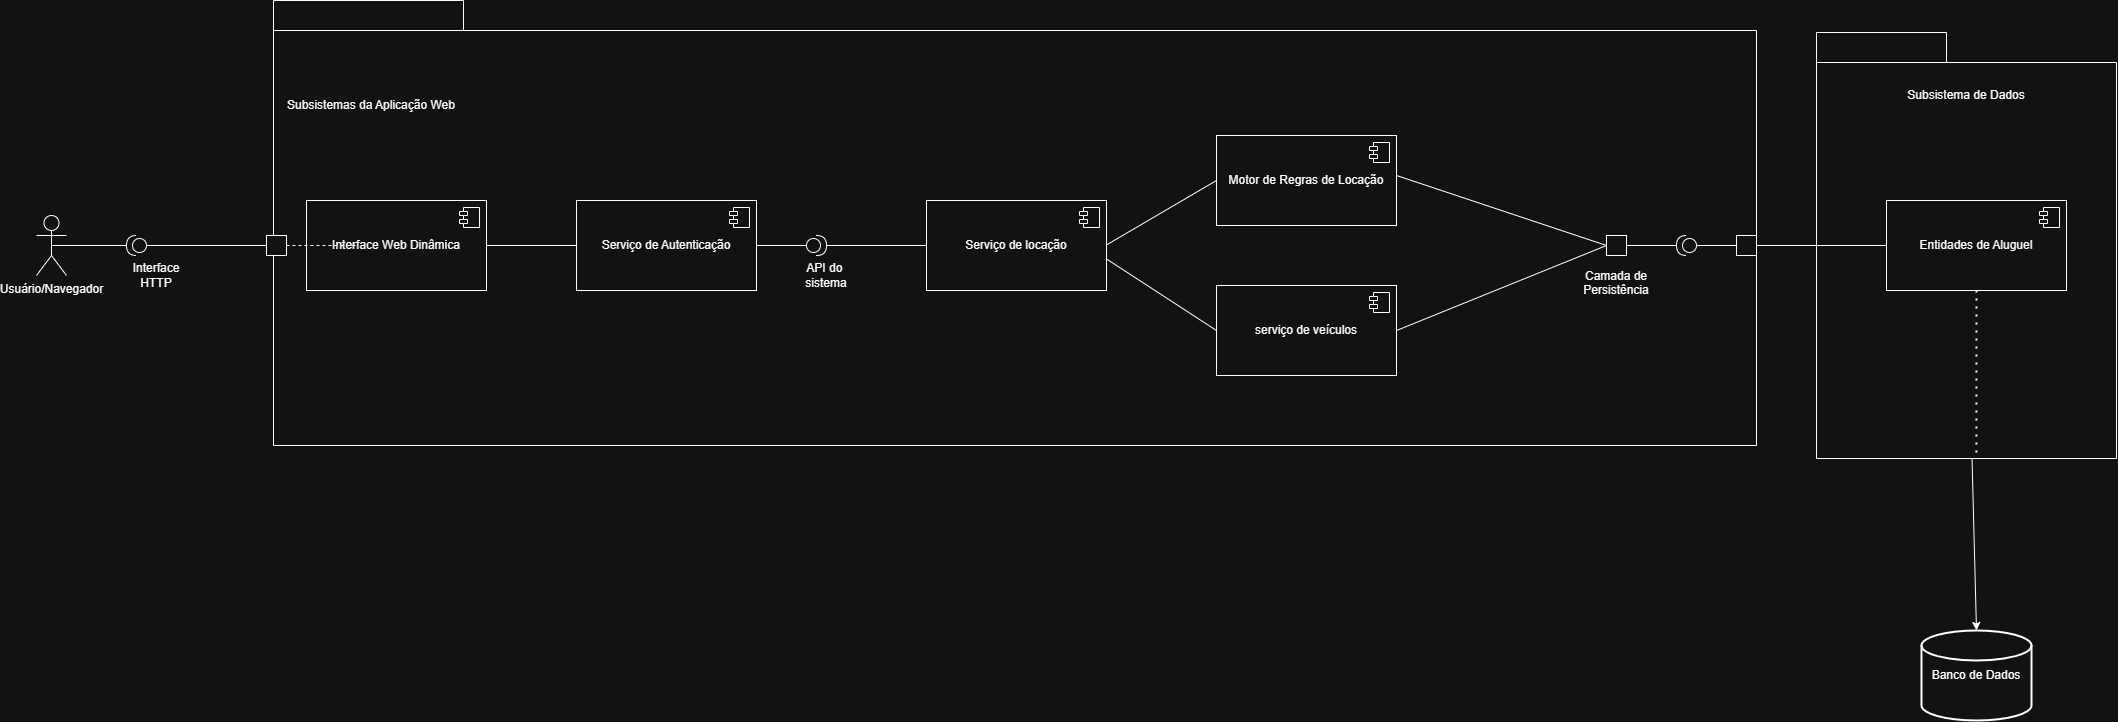

The diagram above was exported from draw.io. Its source (the exported page's mxGraphModel, read from the mxfile embedded in the PNG):
<mxGraphModel dx="3116" dy="1171" grid="1" gridSize="10" guides="1" tooltips="1" connect="1" arrows="1" fold="1" page="1" pageScale="1" pageWidth="827" pageHeight="1169" math="0" shadow="0">
  <root>
    <mxCell id="0" />
    <mxCell id="1" parent="0" />
    <mxCell id="22rq887elDFldoG-s7yE-48" parent="1" style="shape=folder;fontStyle=1;spacingTop=10;tabWidth=190;tabHeight=30;tabPosition=left;html=1;whiteSpace=wrap;" value="" vertex="1">
      <mxGeometry height="445" width="1483" x="-153" y="220" as="geometry" />
    </mxCell>
    <mxCell id="22rq887elDFldoG-s7yE-49" parent="1" style="shape=providedRequiredInterface;html=1;verticalLabelPosition=bottom;sketch=0;rotation=-180;" value="" vertex="1">
      <mxGeometry height="20" width="20" x="1250" y="455" as="geometry" />
    </mxCell>
    <mxCell id="22rq887elDFldoG-s7yE-50" parent="1" style="shape=folder;fontStyle=1;spacingTop=10;tabWidth=130;tabHeight=30;tabPosition=left;html=1;whiteSpace=wrap;" value="" vertex="1">
      <mxGeometry height="426" width="300" x="1390" y="252" as="geometry" />
    </mxCell>
    <mxCell id="22rq887elDFldoG-s7yE-51" parent="1" style="html=1;dropTarget=0;whiteSpace=wrap;" value="Interface Web Dinâmica" vertex="1">
      <mxGeometry height="90" width="180" x="-120" y="420" as="geometry" />
    </mxCell>
    <mxCell id="22rq887elDFldoG-s7yE-52" parent="22rq887elDFldoG-s7yE-51" style="shape=module;jettyWidth=8;jettyHeight=4;" value="" vertex="1">
      <mxGeometry height="20" relative="1" width="20" x="1" as="geometry">
        <mxPoint x="-27" y="7" as="offset" />
      </mxGeometry>
    </mxCell>
    <mxCell id="22rq887elDFldoG-s7yE-53" parent="1" style="shape=umlActor;verticalLabelPosition=bottom;verticalAlign=top;html=1;" value="Usuário/Navegador" vertex="1">
      <mxGeometry height="60" width="30" x="-390" y="435" as="geometry" />
    </mxCell>
    <mxCell id="22rq887elDFldoG-s7yE-54" parent="1" style="html=1;dropTarget=0;whiteSpace=wrap;" value="Motor de Regras de Locação" vertex="1">
      <mxGeometry height="90" width="180" x="790" y="355" as="geometry" />
    </mxCell>
    <mxCell id="22rq887elDFldoG-s7yE-55" parent="22rq887elDFldoG-s7yE-54" style="shape=module;jettyWidth=8;jettyHeight=4;" value="" vertex="1">
      <mxGeometry height="20" relative="1" width="20" x="1" as="geometry">
        <mxPoint x="-27" y="7" as="offset" />
      </mxGeometry>
    </mxCell>
    <mxCell id="22rq887elDFldoG-s7yE-56" parent="1" style="strokeWidth=2;html=1;shape=mxgraph.flowchart.database;whiteSpace=wrap;" value="Banco de Dados" vertex="1">
      <mxGeometry height="90" width="110" x="1495" y="850" as="geometry" />
    </mxCell>
    <mxCell id="22rq887elDFldoG-s7yE-57" parent="1" style="shape=providedRequiredInterface;html=1;verticalLabelPosition=bottom;sketch=0;rotation=-180;" value="" vertex="1">
      <mxGeometry height="20" width="20" x="-300" y="455" as="geometry" />
    </mxCell>
    <mxCell id="22rq887elDFldoG-s7yE-58" parent="1" style="shape=providedRequiredInterface;html=1;verticalLabelPosition=bottom;sketch=0;" value="" vertex="1">
      <mxGeometry height="20" width="20" x="380" y="455" as="geometry" />
    </mxCell>
    <mxCell id="22rq887elDFldoG-s7yE-59" edge="1" parent="1" source="kB8KXpQaknukO1kKW8Yg-1" style="endArrow=none;html=1;rounded=0;exitX=0;exitY=0.5;exitDx=0;exitDy=0;entryX=1;entryY=0.5;entryDx=0;entryDy=0;" target="22rq887elDFldoG-s7yE-51" value="">
      <mxGeometry height="50" relative="1" width="50" as="geometry">
        <Array as="points" />
        <mxPoint x="253" y="488.21" as="sourcePoint" />
        <mxPoint x="60" y="460" as="targetPoint" />
      </mxGeometry>
    </mxCell>
    <mxCell id="22rq887elDFldoG-s7yE-61" parent="1" style="text;html=1;whiteSpace=wrap;strokeColor=none;fillColor=none;align=center;verticalAlign=middle;rounded=0;" value="API do&amp;nbsp;&lt;div&gt;sistema&lt;/div&gt;" vertex="1">
      <mxGeometry height="40" width="60" x="370" y="475" as="geometry" />
    </mxCell>
    <mxCell id="22rq887elDFldoG-s7yE-62" parent="1" style="html=1;dropTarget=0;whiteSpace=wrap;" value="Entidades de Aluguel" vertex="1">
      <mxGeometry height="90" width="180" x="1460" y="420" as="geometry" />
    </mxCell>
    <mxCell id="22rq887elDFldoG-s7yE-63" parent="22rq887elDFldoG-s7yE-62" style="shape=module;jettyWidth=8;jettyHeight=4;" value="" vertex="1">
      <mxGeometry height="20" relative="1" width="20" x="1" as="geometry">
        <mxPoint x="-27" y="7" as="offset" />
      </mxGeometry>
    </mxCell>
    <mxCell id="22rq887elDFldoG-s7yE-64" edge="1" parent="1" source="22rq887elDFldoG-s7yE-62" style="endArrow=none;dashed=1;html=1;dashPattern=1 3;strokeWidth=2;rounded=0;exitX=0.5;exitY=1;exitDx=0;exitDy=0;entryX=0.533;entryY=0.986;entryDx=0;entryDy=0;entryPerimeter=0;" target="22rq887elDFldoG-s7yE-50" value="">
      <mxGeometry height="50" relative="1" width="50" as="geometry">
        <mxPoint x="860" y="650" as="sourcePoint" />
        <mxPoint x="780" y="660" as="targetPoint" />
      </mxGeometry>
    </mxCell>
    <mxCell id="22rq887elDFldoG-s7yE-65" edge="1" parent="1" source="22rq887elDFldoG-s7yE-50" style="endArrow=classic;html=1;rounded=0;entryX=0.5;entryY=0;entryDx=0;entryDy=0;entryPerimeter=0;" target="22rq887elDFldoG-s7yE-56" value="">
      <mxGeometry height="50" relative="1" width="50" as="geometry">
        <mxPoint x="780" y="660" as="sourcePoint" />
        <mxPoint x="770" y="680" as="targetPoint" />
      </mxGeometry>
    </mxCell>
    <mxCell id="22rq887elDFldoG-s7yE-69" edge="1" parent="1" source="22rq887elDFldoG-s7yE-57" style="endArrow=none;html=1;rounded=0;exitX=1;exitY=0.5;exitDx=0;exitDy=0;exitPerimeter=0;entryX=0.5;entryY=0.5;entryDx=0;entryDy=0;entryPerimeter=0;" target="22rq887elDFldoG-s7yE-53" value="">
      <mxGeometry height="50" relative="1" width="50" as="geometry">
        <mxPoint x="150" y="280" as="sourcePoint" />
        <mxPoint x="200" y="230" as="targetPoint" />
      </mxGeometry>
    </mxCell>
    <mxCell id="22rq887elDFldoG-s7yE-70" parent="1" style="text;html=1;whiteSpace=wrap;strokeColor=none;fillColor=none;align=center;verticalAlign=middle;rounded=0;" value="Interface&lt;div&gt;HTTP&lt;/div&gt;" vertex="1">
      <mxGeometry height="30" width="60" x="-300" y="480" as="geometry" />
    </mxCell>
    <mxCell id="22rq887elDFldoG-s7yE-71" parent="1" style="text;html=1;whiteSpace=wrap;strokeColor=none;fillColor=none;align=center;verticalAlign=middle;rounded=0;" value="Camada de Persistência&lt;div&gt;&lt;br&gt;&lt;/div&gt;" vertex="1">
      <mxGeometry height="30" width="60" x="1160" y="495" as="geometry" />
    </mxCell>
    <mxCell id="22rq887elDFldoG-s7yE-72" parent="1" style="text;html=1;whiteSpace=wrap;strokeColor=none;fillColor=none;align=center;verticalAlign=middle;rounded=0;" value="Subsistemas da Aplicação Web" vertex="1">
      <mxGeometry height="30" width="170" x="-140" y="310" as="geometry" />
    </mxCell>
    <mxCell id="22rq887elDFldoG-s7yE-73" parent="1" style="text;html=1;whiteSpace=wrap;strokeColor=none;fillColor=none;align=center;verticalAlign=middle;rounded=0;" value="Subsistema de Dados" vertex="1">
      <mxGeometry height="30" width="130" x="1475" y="300" as="geometry" />
    </mxCell>
    <mxCell id="22rq887elDFldoG-s7yE-79" edge="1" parent="1" source="22rq887elDFldoG-s7yE-84" style="endArrow=none;html=1;rounded=0;exitX=1;exitY=0.5;exitDx=0;exitDy=0;entryX=1;entryY=0.5;entryDx=0;entryDy=0;entryPerimeter=0;" target="22rq887elDFldoG-s7yE-49" value="">
      <mxGeometry height="50" relative="1" width="50" as="geometry">
        <mxPoint x="465" y="470" as="sourcePoint" />
        <mxPoint x="520" y="465" as="targetPoint" />
      </mxGeometry>
    </mxCell>
    <mxCell id="22rq887elDFldoG-s7yE-81" parent="1" style="html=1;rounded=0;" value="" vertex="1">
      <mxGeometry height="20" width="20" x="1310" y="455" as="geometry" />
    </mxCell>
    <mxCell id="22rq887elDFldoG-s7yE-82" edge="1" parent="1" source="22rq887elDFldoG-s7yE-49" style="endArrow=none;html=1;rounded=0;entryX=0;entryY=0.5;entryDx=0;entryDy=0;exitX=0;exitY=0.5;exitDx=0;exitDy=0;exitPerimeter=0;" target="22rq887elDFldoG-s7yE-81" value="">
      <mxGeometry height="50" relative="1" width="50" as="geometry">
        <mxPoint x="570" y="465" as="sourcePoint" />
        <mxPoint x="610" y="470" as="targetPoint" />
      </mxGeometry>
    </mxCell>
    <mxCell id="22rq887elDFldoG-s7yE-83" edge="1" parent="1" source="22rq887elDFldoG-s7yE-62" style="endArrow=none;html=1;rounded=0;entryX=1;entryY=0.5;entryDx=0;entryDy=0;exitX=0;exitY=0.5;exitDx=0;exitDy=0;" target="22rq887elDFldoG-s7yE-81" value="">
      <mxGeometry height="50" relative="1" width="50" as="geometry">
        <mxPoint x="560" y="520" as="sourcePoint" />
        <mxPoint x="610" y="470" as="targetPoint" />
      </mxGeometry>
    </mxCell>
    <mxCell id="22rq887elDFldoG-s7yE-84" parent="1" style="html=1;rounded=0;" value="" vertex="1">
      <mxGeometry height="20" width="20" x="1180" y="455" as="geometry" />
    </mxCell>
    <mxCell id="22rq887elDFldoG-s7yE-85" parent="1" style="html=1;rounded=0;" value="" vertex="1">
      <mxGeometry height="20" width="20" x="-160" y="455" as="geometry" />
    </mxCell>
    <mxCell id="22rq887elDFldoG-s7yE-86" edge="1" parent="1" source="22rq887elDFldoG-s7yE-57" style="endArrow=none;html=1;rounded=0;exitX=0;exitY=0.5;exitDx=0;exitDy=0;exitPerimeter=0;entryX=0;entryY=0.5;entryDx=0;entryDy=0;" target="22rq887elDFldoG-s7yE-85" value="">
      <mxGeometry height="50" relative="1" width="50" as="geometry">
        <mxPoint x="-90" y="490" as="sourcePoint" />
        <mxPoint x="-40" y="440" as="targetPoint" />
      </mxGeometry>
    </mxCell>
    <mxCell id="22rq887elDFldoG-s7yE-90" edge="1" parent="1" source="22rq887elDFldoG-s7yE-85" style="endArrow=none;dashed=1;html=1;rounded=0;exitX=1;exitY=0.5;exitDx=0;exitDy=0;" value="">
      <mxGeometry height="50" relative="1" width="50" as="geometry">
        <mxPoint x="-80" y="480" as="sourcePoint" />
        <mxPoint x="-70" y="465" as="targetPoint" />
      </mxGeometry>
    </mxCell>
    <mxCell id="22rq887elDFldoG-s7yE-91" edge="1" parent="1" style="endArrow=classic;html=1;rounded=0;" value="">
      <mxGeometry height="50" relative="1" width="50" as="geometry">
        <mxPoint x="-70" y="465" as="sourcePoint" />
        <mxPoint x="-70" y="465" as="targetPoint" />
      </mxGeometry>
    </mxCell>
    <mxCell id="kB8KXpQaknukO1kKW8Yg-1" parent="1" style="html=1;dropTarget=0;whiteSpace=wrap;" value="Serviço de Autenticação" vertex="1">
      <mxGeometry height="90" width="180" x="150" y="420" as="geometry" />
    </mxCell>
    <mxCell id="kB8KXpQaknukO1kKW8Yg-2" parent="kB8KXpQaknukO1kKW8Yg-1" style="shape=module;jettyWidth=8;jettyHeight=4;" value="" vertex="1">
      <mxGeometry height="20" relative="1" width="20" x="1" as="geometry">
        <mxPoint x="-27" y="7" as="offset" />
      </mxGeometry>
    </mxCell>
    <mxCell id="kB8KXpQaknukO1kKW8Yg-9" parent="1" style="html=1;dropTarget=0;whiteSpace=wrap;" value="serviço de veículos" vertex="1">
      <mxGeometry height="90" width="180" x="790" y="505" as="geometry" />
    </mxCell>
    <mxCell id="kB8KXpQaknukO1kKW8Yg-10" parent="kB8KXpQaknukO1kKW8Yg-9" style="shape=module;jettyWidth=8;jettyHeight=4;" value="" vertex="1">
      <mxGeometry height="20" relative="1" width="20" x="1" as="geometry">
        <mxPoint x="-27" y="7" as="offset" />
      </mxGeometry>
    </mxCell>
    <mxCell id="kB8KXpQaknukO1kKW8Yg-11" parent="1" style="html=1;dropTarget=0;whiteSpace=wrap;" value="Serviço de locação" vertex="1">
      <mxGeometry height="90" width="180" x="500" y="420" as="geometry" />
    </mxCell>
    <mxCell id="kB8KXpQaknukO1kKW8Yg-12" parent="kB8KXpQaknukO1kKW8Yg-11" style="shape=module;jettyWidth=8;jettyHeight=4;" value="" vertex="1">
      <mxGeometry height="20" relative="1" width="20" x="1" as="geometry">
        <mxPoint x="-27" y="7" as="offset" />
      </mxGeometry>
    </mxCell>
    <mxCell id="kB8KXpQaknukO1kKW8Yg-18" edge="1" parent="1" source="kB8KXpQaknukO1kKW8Yg-1" style="endArrow=none;html=1;rounded=0;exitX=1;exitY=0.5;exitDx=0;exitDy=0;" target="22rq887elDFldoG-s7yE-58" value="">
      <mxGeometry height="50" relative="1" width="50" as="geometry">
        <Array as="points" />
        <mxPoint x="70" y="575.5" as="sourcePoint" />
        <mxPoint x="380" y="544.5" as="targetPoint" />
      </mxGeometry>
    </mxCell>
    <mxCell id="kB8KXpQaknukO1kKW8Yg-19" edge="1" parent="1" source="22rq887elDFldoG-s7yE-58" style="endArrow=none;html=1;rounded=0;entryX=0;entryY=0.5;entryDx=0;entryDy=0;exitX=1;exitY=0.5;exitDx=0;exitDy=0;exitPerimeter=0;" target="kB8KXpQaknukO1kKW8Yg-11" value="">
      <mxGeometry height="50" relative="1" width="50" as="geometry">
        <Array as="points" />
        <mxPoint x="430" y="520" as="sourcePoint" />
        <mxPoint x="490" y="550" as="targetPoint" />
      </mxGeometry>
    </mxCell>
    <mxCell id="kB8KXpQaknukO1kKW8Yg-20" edge="1" parent="1" style="endArrow=none;html=1;rounded=0;exitX=0;exitY=0.5;exitDx=0;exitDy=0;entryX=0.998;entryY=0.647;entryDx=0;entryDy=0;entryPerimeter=0;" target="kB8KXpQaknukO1kKW8Yg-11" value="">
      <mxGeometry height="50" relative="1" width="50" as="geometry">
        <Array as="points" />
        <mxPoint x="790" y="550" as="sourcePoint" />
        <mxPoint x="700" y="550" as="targetPoint" />
      </mxGeometry>
    </mxCell>
    <mxCell id="kB8KXpQaknukO1kKW8Yg-21" edge="1" parent="1" source="22rq887elDFldoG-s7yE-54" style="endArrow=none;html=1;rounded=0;exitX=0;exitY=0.5;exitDx=0;exitDy=0;entryX=1;entryY=0.5;entryDx=0;entryDy=0;" value="">
      <mxGeometry height="50" relative="1" width="50" as="geometry">
        <Array as="points" />
        <mxPoint x="770" y="464.44" as="sourcePoint" />
        <mxPoint x="680" y="464.44" as="targetPoint" />
      </mxGeometry>
    </mxCell>
    <mxCell id="kB8KXpQaknukO1kKW8Yg-23" edge="1" parent="1" source="22rq887elDFldoG-s7yE-84" style="endArrow=none;html=1;rounded=0;entryX=1;entryY=0.5;entryDx=0;entryDy=0;exitX=0;exitY=0.5;exitDx=0;exitDy=0;" target="kB8KXpQaknukO1kKW8Yg-9" value="">
      <mxGeometry height="50" relative="1" width="50" as="geometry">
        <Array as="points" />
        <mxPoint x="1065" y="530" as="sourcePoint" />
        <mxPoint x="1020" y="540" as="targetPoint" />
      </mxGeometry>
    </mxCell>
    <mxCell id="kB8KXpQaknukO1kKW8Yg-25" edge="1" parent="1" source="22rq887elDFldoG-s7yE-84" style="endArrow=none;html=1;rounded=0;entryX=1;entryY=0.5;entryDx=0;entryDy=0;exitX=0;exitY=0.5;exitDx=0;exitDy=0;" value="">
      <mxGeometry height="50" relative="1" width="50" as="geometry">
        <Array as="points" />
        <mxPoint x="1180" y="310" as="sourcePoint" />
        <mxPoint x="970" y="395" as="targetPoint" />
      </mxGeometry>
    </mxCell>
  </root>
</mxGraphModel>